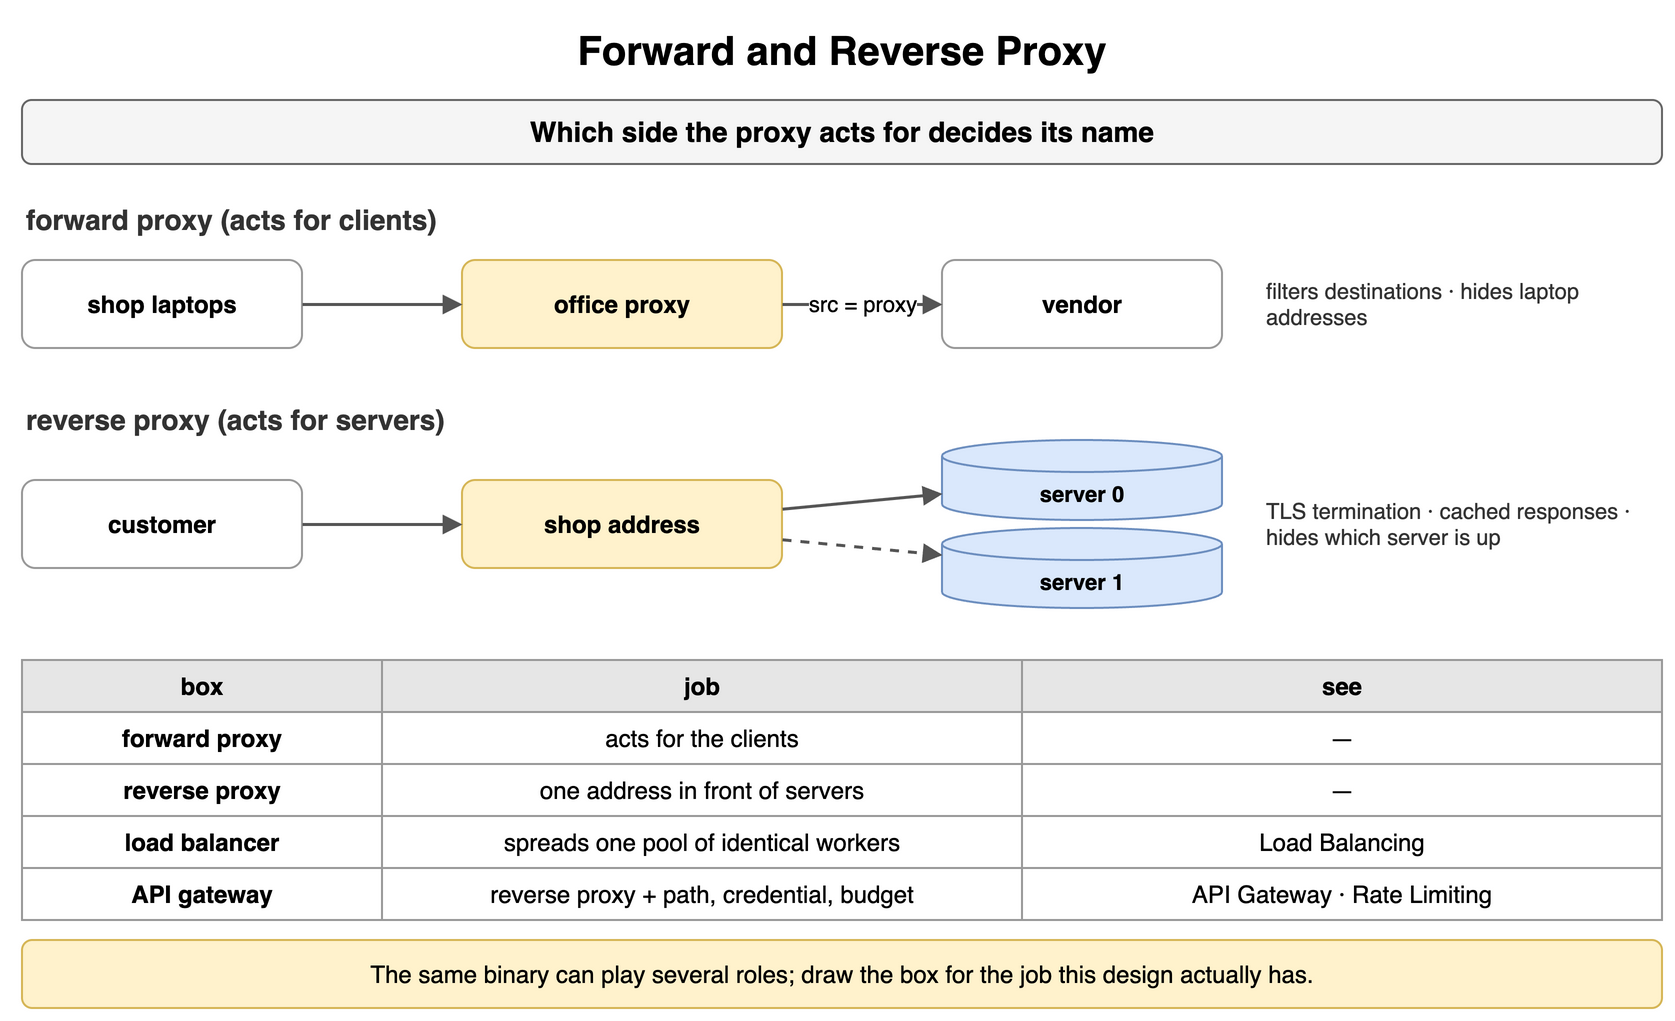

The diagram above was exported from draw.io. Its source (the exported page's mxGraphModel, read from the mxfile embedded in the PNG):
<mxGraphModel dx="900" dy="520" grid="1" gridSize="10" guides="1" tooltips="1" connect="1" arrows="1" fold="1" page="1" pageScale="1" pageWidth="900" pageHeight="520" math="0" shadow="0">
  <root>
    <mxCell id="0" />
    <mxCell id="1" parent="0" />
    <mxCell id="g1" value="Forward and Reverse Proxy" style="text;html=1;align=center;verticalAlign=middle;whiteSpace=wrap;fontSize=20;fontStyle=1;" vertex="1" parent="1">
      <mxGeometry x="40" y="10" width="820" height="30" as="geometry" />
    </mxCell>
    <mxCell id="g2" value="Which side the proxy acts for decides its name" style="rounded=1;whiteSpace=wrap;html=1;fillColor=#f5f5f5;strokeColor=#666666;fontStyle=1;fontSize=14;" vertex="1" parent="1">
      <mxGeometry x="40" y="50" width="820" height="32" as="geometry" />
    </mxCell>
    <mxCell id="g3" value="forward proxy (acts for clients)" style="text;html=1;whiteSpace=wrap;fontSize=11;align=left;verticalAlign=middle;fontSize=14;fontColor=#333333;fontStyle=1;" vertex="1" parent="1">
      <mxGeometry x="40" y="100" width="500" height="20" as="geometry" />
    </mxCell>
    <mxCell id="g4" value="shop laptops" style="rounded=1;whiteSpace=wrap;html=1;fillColor=#ffffff;strokeColor=#999999;fontSize=12;align=center;fontStyle=1;" vertex="1" parent="1">
      <mxGeometry x="40" y="130" width="140" height="44" as="geometry" />
    </mxCell>
    <mxCell id="g5" value="office proxy" style="rounded=1;whiteSpace=wrap;html=1;fillColor=#fff2cc;strokeColor=#d6b656;fontSize=12;align=center;fontStyle=1;" vertex="1" parent="1">
      <mxGeometry x="260" y="130" width="160" height="44" as="geometry" />
    </mxCell>
    <mxCell id="g6" value="vendor" style="rounded=1;whiteSpace=wrap;html=1;fillColor=#ffffff;strokeColor=#999999;fontSize=12;align=center;fontStyle=1;" vertex="1" parent="1">
      <mxGeometry x="500" y="130" width="140" height="44" as="geometry" />
    </mxCell>
    <mxCell id="g7" value="" style="endArrow=block;endSize=6;html=1;strokeWidth=1.5;strokeColor=#555555;fontSize=11;labelBackgroundColor=#ffffff;" edge="1" parent="1" source="g4" target="g5">
      <mxGeometry relative="1" as="geometry" />
    </mxCell>
    <mxCell id="g8" value="src = proxy" style="endArrow=block;endSize=6;html=1;strokeWidth=1.5;strokeColor=#555555;fontSize=11;labelBackgroundColor=#ffffff;" edge="1" parent="1" source="g5" target="g6">
      <mxGeometry relative="1" as="geometry" />
    </mxCell>
    <mxCell id="g9" value="filters destinations · hides laptop addresses" style="text;html=1;whiteSpace=wrap;fontSize=11;align=left;verticalAlign=middle;fontSize=11;fontColor=#333333;" vertex="1" parent="1">
      <mxGeometry x="660" y="130" width="200" height="44" as="geometry" />
    </mxCell>
    <mxCell id="g10" value="reverse proxy (acts for servers)" style="text;html=1;whiteSpace=wrap;fontSize=11;align=left;verticalAlign=middle;fontSize=14;fontColor=#333333;fontStyle=1;" vertex="1" parent="1">
      <mxGeometry x="40" y="200" width="500" height="20" as="geometry" />
    </mxCell>
    <mxCell id="g11" value="customer" style="rounded=1;whiteSpace=wrap;html=1;fillColor=#ffffff;strokeColor=#999999;fontSize=12;align=center;fontStyle=1;" vertex="1" parent="1">
      <mxGeometry x="40" y="240" width="140" height="44" as="geometry" />
    </mxCell>
    <mxCell id="g12" value="shop address" style="rounded=1;whiteSpace=wrap;html=1;fillColor=#fff2cc;strokeColor=#d6b656;fontSize=12;align=center;fontStyle=1;" vertex="1" parent="1">
      <mxGeometry x="260" y="240" width="160" height="44" as="geometry" />
    </mxCell>
    <mxCell id="g13" value="server 0" style="shape=cylinder3;whiteSpace=wrap;html=1;boundedLbl=1;backgroundOutline=1;size=8;fillColor=#dae8fc;strokeColor=#6c8ebf;fontStyle=1;fontSize=11;" vertex="1" parent="1">
      <mxGeometry x="500" y="220" width="140" height="40" as="geometry" />
    </mxCell>
    <mxCell id="g14" value="server 1" style="shape=cylinder3;whiteSpace=wrap;html=1;boundedLbl=1;backgroundOutline=1;size=8;fillColor=#dae8fc;strokeColor=#6c8ebf;fontStyle=1;fontSize=11;" vertex="1" parent="1">
      <mxGeometry x="500" y="264" width="140" height="40" as="geometry" />
    </mxCell>
    <mxCell id="g15" value="" style="endArrow=block;endSize=6;html=1;strokeWidth=1.5;strokeColor=#555555;fontSize=11;labelBackgroundColor=#ffffff;" edge="1" parent="1" source="g11" target="g12">
      <mxGeometry relative="1" as="geometry" />
    </mxCell>
    <mxCell id="g16" value="" style="endArrow=block;endSize=6;html=1;strokeWidth=1.5;strokeColor=#555555;fontSize=11;labelBackgroundColor=#ffffff;" edge="1" parent="1" source="g12" target="g13">
      <mxGeometry relative="1" as="geometry" />
    </mxCell>
    <mxCell id="g17" value="" style="endArrow=block;endSize=6;html=1;strokeWidth=1.5;strokeColor=#555555;fontSize=11;labelBackgroundColor=#ffffff;dashed=1;" edge="1" parent="1" source="g12" target="g14">
      <mxGeometry relative="1" as="geometry" />
    </mxCell>
    <mxCell id="g18" value="TLS termination · cached responses · hides which server is up" style="text;html=1;whiteSpace=wrap;fontSize=11;align=left;verticalAlign=middle;fontSize=11;fontColor=#333333;" vertex="1" parent="1">
      <mxGeometry x="660" y="240" width="200" height="44" as="geometry" />
    </mxCell>
    <mxCell id="g19" value="box" style="whiteSpace=wrap;html=1;fillColor=#e6e6e6;strokeColor=#999999;fontStyle=1;fontSize=12;" vertex="1" parent="1">
      <mxGeometry x="40" y="330" width="180" height="26" as="geometry" />
    </mxCell>
    <mxCell id="g20" value="job" style="whiteSpace=wrap;html=1;fillColor=#e6e6e6;strokeColor=#999999;fontStyle=1;fontSize=12;" vertex="1" parent="1">
      <mxGeometry x="220" y="330" width="320" height="26" as="geometry" />
    </mxCell>
    <mxCell id="g21" value="see" style="whiteSpace=wrap;html=1;fillColor=#e6e6e6;strokeColor=#999999;fontStyle=1;fontSize=12;" vertex="1" parent="1">
      <mxGeometry x="540" y="330" width="320" height="26" as="geometry" />
    </mxCell>
    <mxCell id="g22" value="forward proxy" style="whiteSpace=wrap;html=1;strokeColor=#999999;fontSize=12;fillColor=#ffffff;fontStyle=1;" vertex="1" parent="1">
      <mxGeometry x="40" y="356" width="180" height="26" as="geometry" />
    </mxCell>
    <mxCell id="g23" value="acts for the clients" style="whiteSpace=wrap;html=1;strokeColor=#999999;fontSize=12;fillColor=#ffffff;" vertex="1" parent="1">
      <mxGeometry x="220" y="356" width="320" height="26" as="geometry" />
    </mxCell>
    <mxCell id="g24" value="—" style="whiteSpace=wrap;html=1;strokeColor=#999999;fontSize=12;fillColor=#ffffff;" vertex="1" parent="1">
      <mxGeometry x="540" y="356" width="320" height="26" as="geometry" />
    </mxCell>
    <mxCell id="g25" value="reverse proxy" style="whiteSpace=wrap;html=1;strokeColor=#999999;fontSize=12;fillColor=#ffffff;fontStyle=1;" vertex="1" parent="1">
      <mxGeometry x="40" y="382" width="180" height="26" as="geometry" />
    </mxCell>
    <mxCell id="g26" value="one address in front of servers" style="whiteSpace=wrap;html=1;strokeColor=#999999;fontSize=12;fillColor=#ffffff;" vertex="1" parent="1">
      <mxGeometry x="220" y="382" width="320" height="26" as="geometry" />
    </mxCell>
    <mxCell id="g27" value="—" style="whiteSpace=wrap;html=1;strokeColor=#999999;fontSize=12;fillColor=#ffffff;" vertex="1" parent="1">
      <mxGeometry x="540" y="382" width="320" height="26" as="geometry" />
    </mxCell>
    <mxCell id="g28" value="load balancer" style="whiteSpace=wrap;html=1;strokeColor=#999999;fontSize=12;fillColor=#ffffff;fontStyle=1;" vertex="1" parent="1">
      <mxGeometry x="40" y="408" width="180" height="26" as="geometry" />
    </mxCell>
    <mxCell id="g29" value="spreads one pool of identical workers" style="whiteSpace=wrap;html=1;strokeColor=#999999;fontSize=12;fillColor=#ffffff;" vertex="1" parent="1">
      <mxGeometry x="220" y="408" width="320" height="26" as="geometry" />
    </mxCell>
    <mxCell id="g30" value="Load Balancing" style="whiteSpace=wrap;html=1;strokeColor=#999999;fontSize=12;fillColor=#ffffff;" vertex="1" parent="1">
      <mxGeometry x="540" y="408" width="320" height="26" as="geometry" />
    </mxCell>
    <mxCell id="g31" value="API gateway" style="whiteSpace=wrap;html=1;strokeColor=#999999;fontSize=12;fillColor=#ffffff;fontStyle=1;" vertex="1" parent="1">
      <mxGeometry x="40" y="434" width="180" height="26" as="geometry" />
    </mxCell>
    <mxCell id="g32" value="reverse proxy + path, credential, budget" style="whiteSpace=wrap;html=1;strokeColor=#999999;fontSize=12;fillColor=#ffffff;" vertex="1" parent="1">
      <mxGeometry x="220" y="434" width="320" height="26" as="geometry" />
    </mxCell>
    <mxCell id="g33" value="API Gateway · Rate Limiting" style="whiteSpace=wrap;html=1;strokeColor=#999999;fontSize=12;fillColor=#ffffff;" vertex="1" parent="1">
      <mxGeometry x="540" y="434" width="320" height="26" as="geometry" />
    </mxCell>
    <mxCell id="g34" value="The same binary can play several roles; draw the box for the job this design actually has." style="rounded=1;whiteSpace=wrap;html=1;fillColor=#fff2cc;strokeColor=#d6b656;fontSize=12;align=center;" vertex="1" parent="1">
      <mxGeometry x="40" y="470" width="820" height="34" as="geometry" />
    </mxCell>
  </root>
</mxGraphModel>